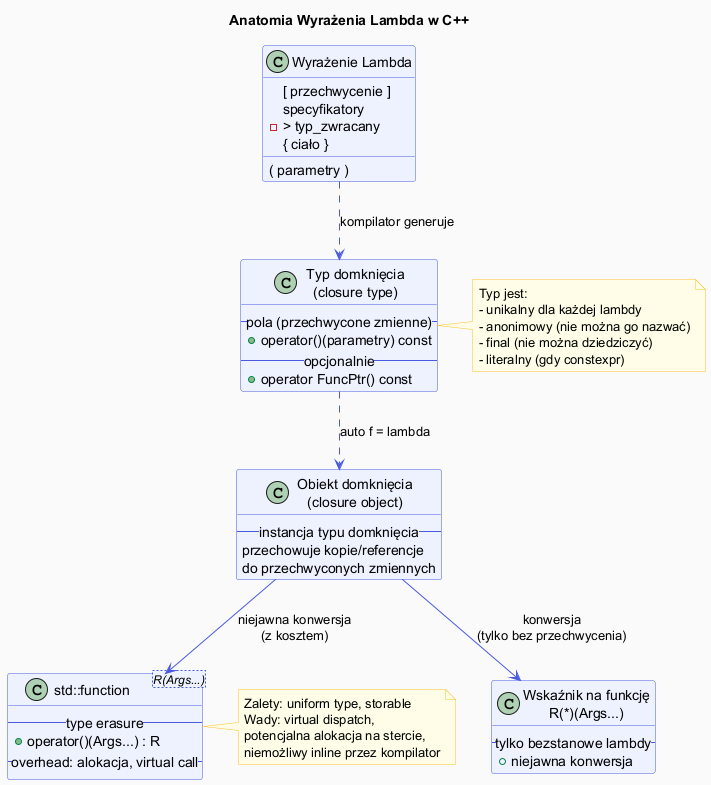

The diagram above was rendered by PlantUML. Its source (embedded in the PNG):
@startuml syntax_diagram

skinparam backgroundColor #FAFAFA
skinparam shadowing false
skinparam class {
    BackgroundColor #EEF2FF
    BorderColor #4A5AE0
    ArrowColor #4A5AE0
}
skinparam note {
    BackgroundColor #FFFDE7
    BorderColor #FBC02D
}

title Anatomia Wyrażenia Lambda w C++

class "Wyrażenie Lambda" as lambda {
    [ przechwycenie ]
    ( parametry )
    specyfikatory
    -> typ_zwracany
    { ciało }
}

class "Typ domknięcia\n(closure type)" as closure {
    -- pola (przechwycone zmienne) --
    + operator()(parametry) const
    -- opcjonalnie --
    + operator FuncPtr() const
}

class "Obiekt domknięcia\n(closure object)" as obj {
    -- instancja typu domknięcia --
    przechowuje kopie/referencje\ndo przechwyconych zmiennych
}

class "std::function<R(Args...)>" as sf {
    -- type erasure --
    + operator()(Args...) : R
    -- overhead: alokacja, virtual call --
}

class "Wskaźnik na funkcję\nR(*)(Args...)" as fp {
    -- tylko bezstanowe lambdy --
    + niejawna konwersja
}

lambda ..> closure : kompilator generuje
closure ..> obj : auto f = lambda
obj --> sf : niejawna konwersja\n(z kosztem)
obj --> fp : konwersja\n(tylko bez przechwycenia)

note right of closure
  Typ jest:
  - unikalny dla każdej lambdy
  - anonimowy (nie można go nazwać)
  - final (nie można dziedziczyć)
  - literalny (gdy constexpr)
end note

note right of sf
  Zalety: uniform type, storable
  Wady: virtual dispatch,
  potencjalna alokacja na stercie,
  niemożliwy inline przez kompilator
end note

@enduml